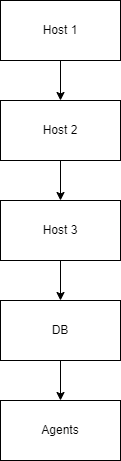

The diagram above was exported from draw.io. Its source (the exported page's mxGraphModel, read from the mxfile embedded in the PNG):
<mxGraphModel dx="443" dy="758" grid="1" gridSize="10" guides="1" tooltips="1" connect="1" arrows="1" fold="1" page="1" pageScale="1" pageWidth="850" pageHeight="1100" math="0" shadow="0">
  <root>
    <mxCell id="0" />
    <mxCell id="1" parent="0" />
    <mxCell id="LPrSHFyjb9e5L-soAtzh-5" style="edgeStyle=orthogonalEdgeStyle;rounded=0;orthogonalLoop=1;jettySize=auto;html=1;entryX=0.5;entryY=0;entryDx=0;entryDy=0;" edge="1" parent="1" source="LPrSHFyjb9e5L-soAtzh-1" target="LPrSHFyjb9e5L-soAtzh-3">
      <mxGeometry relative="1" as="geometry" />
    </mxCell>
    <mxCell id="LPrSHFyjb9e5L-soAtzh-1" value="Host 2" style="rounded=0;whiteSpace=wrap;html=1;" vertex="1" parent="1">
      <mxGeometry x="160" y="360" width="120" height="60" as="geometry" />
    </mxCell>
    <mxCell id="LPrSHFyjb9e5L-soAtzh-2" value="Host 1" style="rounded=0;whiteSpace=wrap;html=1;" vertex="1" parent="1">
      <mxGeometry x="160" y="260" width="120" height="60" as="geometry" />
    </mxCell>
    <mxCell id="LPrSHFyjb9e5L-soAtzh-9" style="edgeStyle=orthogonalEdgeStyle;rounded=0;orthogonalLoop=1;jettySize=auto;html=1;" edge="1" parent="1" source="LPrSHFyjb9e5L-soAtzh-3" target="LPrSHFyjb9e5L-soAtzh-7">
      <mxGeometry relative="1" as="geometry" />
    </mxCell>
    <mxCell id="LPrSHFyjb9e5L-soAtzh-3" value="Host 3" style="rounded=0;whiteSpace=wrap;html=1;" vertex="1" parent="1">
      <mxGeometry x="160" y="460" width="120" height="60" as="geometry" />
    </mxCell>
    <mxCell id="LPrSHFyjb9e5L-soAtzh-4" style="edgeStyle=orthogonalEdgeStyle;rounded=0;orthogonalLoop=1;jettySize=auto;html=1;exitX=0.5;exitY=1;exitDx=0;exitDy=0;entryX=0.5;entryY=0;entryDx=0;entryDy=0;" edge="1" parent="1" source="LPrSHFyjb9e5L-soAtzh-2" target="LPrSHFyjb9e5L-soAtzh-1">
      <mxGeometry relative="1" as="geometry" />
    </mxCell>
    <mxCell id="LPrSHFyjb9e5L-soAtzh-6" style="edgeStyle=orthogonalEdgeStyle;rounded=0;orthogonalLoop=1;jettySize=auto;html=1;entryX=0.5;entryY=0;entryDx=0;entryDy=0;" edge="1" parent="1" source="LPrSHFyjb9e5L-soAtzh-7" target="LPrSHFyjb9e5L-soAtzh-8">
      <mxGeometry relative="1" as="geometry" />
    </mxCell>
    <mxCell id="LPrSHFyjb9e5L-soAtzh-7" value="DB" style="rounded=0;whiteSpace=wrap;html=1;" vertex="1" parent="1">
      <mxGeometry x="160" y="560" width="120" height="60" as="geometry" />
    </mxCell>
    <mxCell id="LPrSHFyjb9e5L-soAtzh-8" value="Agents" style="rounded=0;whiteSpace=wrap;html=1;" vertex="1" parent="1">
      <mxGeometry x="160" y="660" width="120" height="60" as="geometry" />
    </mxCell>
  </root>
</mxGraphModel>